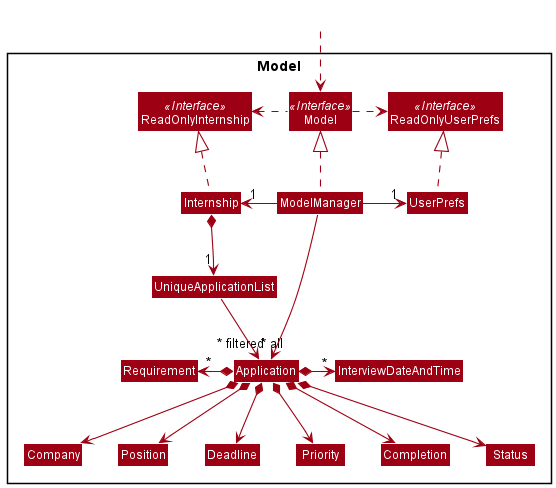

The diagram above was rendered by PlantUML. Its source (embedded in the PNG):
@startuml
!include style.puml
skinparam arrowThickness 1.1
skinparam arrowColor MODEL_COLOR
skinparam classBackgroundColor MODEL_COLOR

Package Model <<Rectangle>>{
Interface ReadOnlyInternship <<Interface>>
Interface ReadOnlyUserPrefs <<Interface>>
Interface Model <<Interface>>
Class Internship
Class ReadOnlyInternship
Class Model
Class ModelManager
Class UserPrefs
Class ReadOnlyUserPrefs


Class UniqueApplicationList
Class Application
Class Company
Class Position
Class Deadline
Class Priority
Class Completion
Class Status
Class Requirement
Class InterviewDateAndTime
}

Class HiddenOutside #FFFFFF
HiddenOutside ..> Model

Internship .up.|> ReadOnlyInternship

ModelManager .up.|> Model
Model .right.> ReadOnlyUserPrefs
Model .left.> ReadOnlyInternship
ModelManager -left-> "1" Internship
ModelManager -right-> "1" UserPrefs
UserPrefs .up.|> ReadOnlyUserPrefs

Internship *--> "1" UniqueApplicationList
UniqueApplicationList --> "~* all" Application
Application *--> Company
Application *--> Position
Application *--> Deadline
Application *--> Priority
Application *--> Completion
Application *--> Status
Application *-left> "*" Requirement
Application *-right> "*" InterviewDateAndTime

ModelManager -->"~* filtered" Application
@enduml